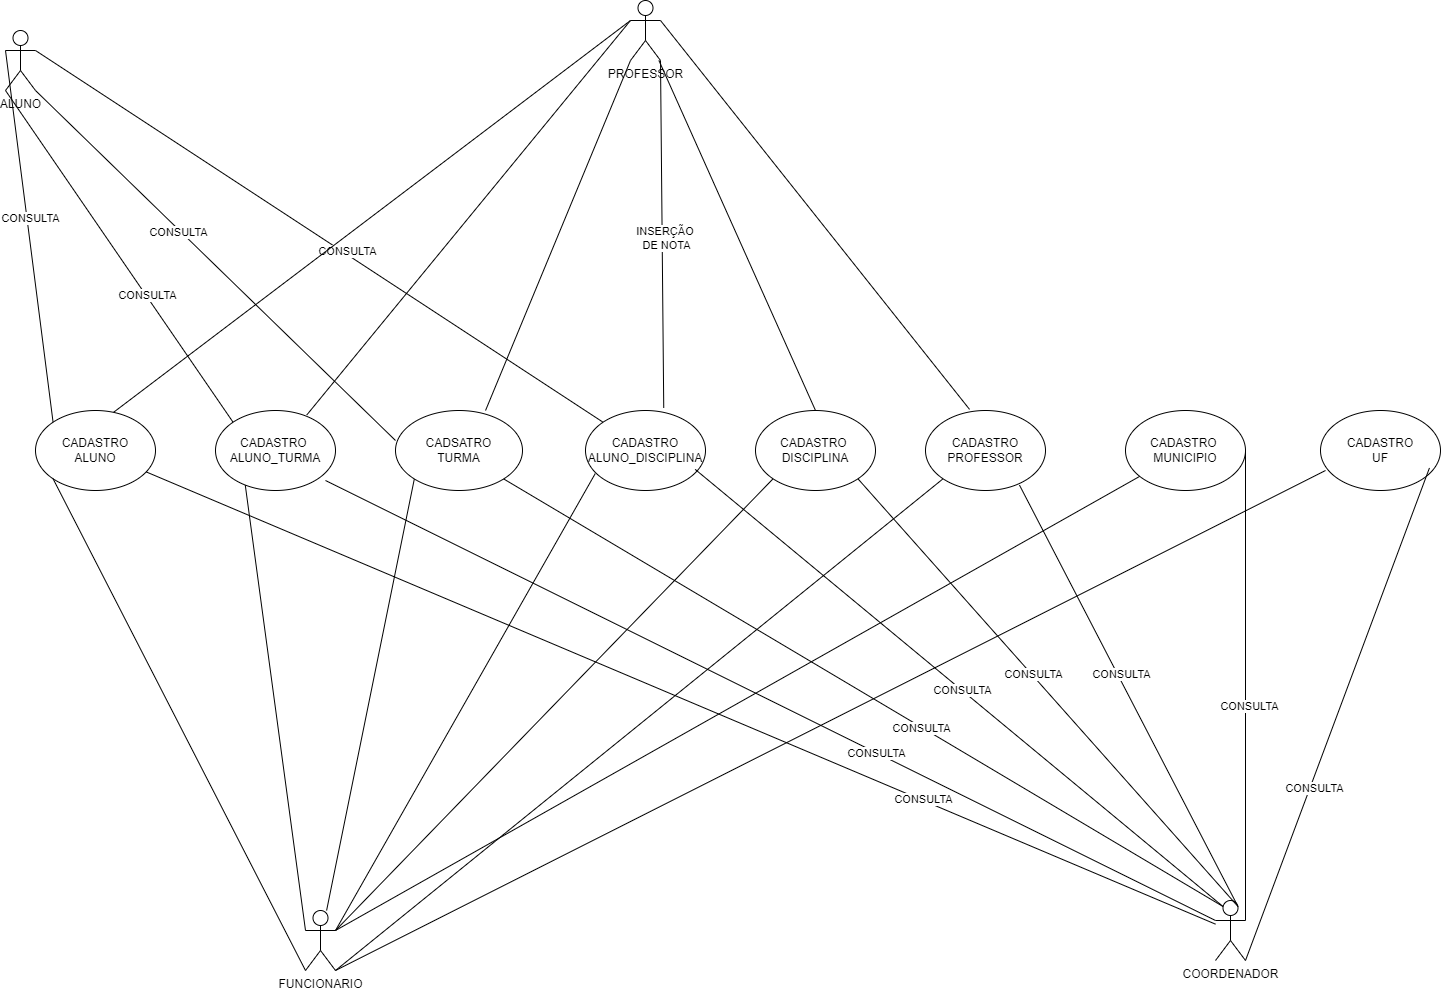

The diagram above was exported from draw.io. Its source (the exported page's mxGraphModel, read from the mxfile embedded in the PNG):
<mxGraphModel dx="2876" dy="1114" grid="1" gridSize="10" guides="1" tooltips="1" connect="1" arrows="1" fold="1" page="1" pageScale="1" pageWidth="827" pageHeight="1169" math="0" shadow="0">
  <root>
    <mxCell id="0" />
    <mxCell id="1" parent="0" />
    <mxCell id="fUe2dvXHMGc8UCvGNTpH-2" value="CADASTRO&lt;br&gt;ALUNO" style="ellipse;whiteSpace=wrap;html=1;" vertex="1" parent="1">
      <mxGeometry x="-740" y="440" width="120" height="80" as="geometry" />
    </mxCell>
    <mxCell id="fUe2dvXHMGc8UCvGNTpH-3" value="CADASTRO&amp;nbsp;&lt;br&gt;ALUNO_TURMA" style="ellipse;whiteSpace=wrap;html=1;" vertex="1" parent="1">
      <mxGeometry x="-560" y="440" width="120" height="80" as="geometry" />
    </mxCell>
    <mxCell id="fUe2dvXHMGc8UCvGNTpH-4" value="CADSATRO&lt;br&gt;TURMA" style="ellipse;whiteSpace=wrap;html=1;" vertex="1" parent="1">
      <mxGeometry x="-380" y="440" width="127" height="80" as="geometry" />
    </mxCell>
    <mxCell id="fUe2dvXHMGc8UCvGNTpH-7" value="CADASTRO&lt;br&gt;ALUNO_DISCIPLINA" style="ellipse;whiteSpace=wrap;html=1;" vertex="1" parent="1">
      <mxGeometry x="-190" y="440" width="120" height="80" as="geometry" />
    </mxCell>
    <mxCell id="fUe2dvXHMGc8UCvGNTpH-8" value="CADASTRO&amp;nbsp;&lt;br&gt;DISCIPLINA" style="ellipse;whiteSpace=wrap;html=1;" vertex="1" parent="1">
      <mxGeometry x="-20" y="440" width="120" height="80" as="geometry" />
    </mxCell>
    <mxCell id="fUe2dvXHMGc8UCvGNTpH-9" value="CADASTRO PROFESSOR" style="ellipse;whiteSpace=wrap;html=1;" vertex="1" parent="1">
      <mxGeometry x="150" y="440" width="120" height="80" as="geometry" />
    </mxCell>
    <mxCell id="fUe2dvXHMGc8UCvGNTpH-10" value="CADASTRO&amp;nbsp;&lt;br&gt;MUNICIPIO" style="ellipse;whiteSpace=wrap;html=1;" vertex="1" parent="1">
      <mxGeometry x="350" y="440" width="120" height="80" as="geometry" />
    </mxCell>
    <mxCell id="fUe2dvXHMGc8UCvGNTpH-11" value="CADASTRO&lt;br&gt;UF" style="ellipse;whiteSpace=wrap;html=1;" vertex="1" parent="1">
      <mxGeometry x="545" y="440" width="120" height="80" as="geometry" />
    </mxCell>
    <mxCell id="fUe2dvXHMGc8UCvGNTpH-41" value="FUNCIONARIO" style="shape=umlActor;verticalLabelPosition=bottom;verticalAlign=top;html=1;outlineConnect=0;" vertex="1" parent="1">
      <mxGeometry x="-470" y="940" width="30" height="60" as="geometry" />
    </mxCell>
    <mxCell id="fUe2dvXHMGc8UCvGNTpH-42" value="COORDENADOR" style="shape=umlActor;verticalLabelPosition=bottom;verticalAlign=top;html=1;outlineConnect=0;" vertex="1" parent="1">
      <mxGeometry x="440" y="930" width="30" height="60" as="geometry" />
    </mxCell>
    <mxCell id="fUe2dvXHMGc8UCvGNTpH-43" value="" style="endArrow=none;html=1;rounded=0;entryX=0;entryY=1;entryDx=0;entryDy=0;entryPerimeter=0;exitX=0;exitY=1;exitDx=0;exitDy=0;" edge="1" parent="1" source="fUe2dvXHMGc8UCvGNTpH-2" target="fUe2dvXHMGc8UCvGNTpH-41">
      <mxGeometry width="50" height="50" relative="1" as="geometry">
        <mxPoint x="-560" y="850" as="sourcePoint" />
        <mxPoint x="-510" y="800" as="targetPoint" />
      </mxGeometry>
    </mxCell>
    <mxCell id="fUe2dvXHMGc8UCvGNTpH-44" value="" style="endArrow=none;html=1;rounded=0;" edge="1" parent="1" source="fUe2dvXHMGc8UCvGNTpH-2" target="fUe2dvXHMGc8UCvGNTpH-42">
      <mxGeometry width="50" height="50" relative="1" as="geometry">
        <mxPoint x="-580" y="580" as="sourcePoint" />
        <mxPoint x="-530" y="530" as="targetPoint" />
      </mxGeometry>
    </mxCell>
    <mxCell id="fUe2dvXHMGc8UCvGNTpH-66" value="CONSULTA" style="edgeLabel;html=1;align=center;verticalAlign=middle;resizable=0;points=[];" vertex="1" connectable="0" parent="fUe2dvXHMGc8UCvGNTpH-44">
      <mxGeometry x="0.4529" y="2" relative="1" as="geometry">
        <mxPoint as="offset" />
      </mxGeometry>
    </mxCell>
    <mxCell id="fUe2dvXHMGc8UCvGNTpH-45" value="" style="endArrow=none;html=1;rounded=0;entryX=0.248;entryY=0.932;entryDx=0;entryDy=0;exitX=0;exitY=0.3333333333333333;exitDx=0;exitDy=0;exitPerimeter=0;entryPerimeter=0;" edge="1" parent="1" source="fUe2dvXHMGc8UCvGNTpH-41" target="fUe2dvXHMGc8UCvGNTpH-3">
      <mxGeometry width="50" height="50" relative="1" as="geometry">
        <mxPoint x="-460" y="580" as="sourcePoint" />
        <mxPoint x="-410" y="530" as="targetPoint" />
      </mxGeometry>
    </mxCell>
    <mxCell id="fUe2dvXHMGc8UCvGNTpH-46" value="" style="endArrow=none;html=1;rounded=0;entryX=0;entryY=0.3333333333333333;entryDx=0;entryDy=0;entryPerimeter=0;" edge="1" parent="1" target="fUe2dvXHMGc8UCvGNTpH-42">
      <mxGeometry width="50" height="50" relative="1" as="geometry">
        <mxPoint x="-450" y="510" as="sourcePoint" />
        <mxPoint x="-390" y="520" as="targetPoint" />
      </mxGeometry>
    </mxCell>
    <mxCell id="fUe2dvXHMGc8UCvGNTpH-65" value="CONSULTA" style="edgeLabel;html=1;align=center;verticalAlign=middle;resizable=0;points=[];" vertex="1" connectable="0" parent="fUe2dvXHMGc8UCvGNTpH-46">
      <mxGeometry x="0.2362" relative="1" as="geometry">
        <mxPoint as="offset" />
      </mxGeometry>
    </mxCell>
    <mxCell id="fUe2dvXHMGc8UCvGNTpH-47" value="" style="endArrow=none;html=1;rounded=0;entryX=0;entryY=1;entryDx=0;entryDy=0;" edge="1" parent="1" source="fUe2dvXHMGc8UCvGNTpH-41" target="fUe2dvXHMGc8UCvGNTpH-4">
      <mxGeometry width="50" height="50" relative="1" as="geometry">
        <mxPoint x="-430" y="930" as="sourcePoint" />
        <mxPoint x="-380" y="880" as="targetPoint" />
      </mxGeometry>
    </mxCell>
    <mxCell id="fUe2dvXHMGc8UCvGNTpH-48" value="" style="endArrow=none;html=1;rounded=0;exitX=1;exitY=1;exitDx=0;exitDy=0;entryX=0.25;entryY=0.1;entryDx=0;entryDy=0;entryPerimeter=0;" edge="1" parent="1" source="fUe2dvXHMGc8UCvGNTpH-4" target="fUe2dvXHMGc8UCvGNTpH-42">
      <mxGeometry width="50" height="50" relative="1" as="geometry">
        <mxPoint x="-220" y="610" as="sourcePoint" />
        <mxPoint x="-170" y="560" as="targetPoint" />
      </mxGeometry>
    </mxCell>
    <mxCell id="fUe2dvXHMGc8UCvGNTpH-64" value="CONSULTA" style="edgeLabel;html=1;align=center;verticalAlign=middle;resizable=0;points=[];" vertex="1" connectable="0" parent="fUe2dvXHMGc8UCvGNTpH-48">
      <mxGeometry x="0.16" y="-1" relative="1" as="geometry">
        <mxPoint as="offset" />
      </mxGeometry>
    </mxCell>
    <mxCell id="fUe2dvXHMGc8UCvGNTpH-49" value="" style="endArrow=none;html=1;rounded=0;entryX=0.081;entryY=0.789;entryDx=0;entryDy=0;entryPerimeter=0;exitX=1;exitY=0.3333333333333333;exitDx=0;exitDy=0;exitPerimeter=0;" edge="1" parent="1" source="fUe2dvXHMGc8UCvGNTpH-41" target="fUe2dvXHMGc8UCvGNTpH-7">
      <mxGeometry width="50" height="50" relative="1" as="geometry">
        <mxPoint x="-220" y="580" as="sourcePoint" />
        <mxPoint x="-170" y="530" as="targetPoint" />
      </mxGeometry>
    </mxCell>
    <mxCell id="fUe2dvXHMGc8UCvGNTpH-50" value="" style="endArrow=none;html=1;rounded=0;exitX=0.914;exitY=0.736;exitDx=0;exitDy=0;exitPerimeter=0;entryX=0.25;entryY=0.1;entryDx=0;entryDy=0;entryPerimeter=0;" edge="1" parent="1" source="fUe2dvXHMGc8UCvGNTpH-7" target="fUe2dvXHMGc8UCvGNTpH-42">
      <mxGeometry width="50" height="50" relative="1" as="geometry">
        <mxPoint x="-70" y="600" as="sourcePoint" />
        <mxPoint x="-20" y="550" as="targetPoint" />
      </mxGeometry>
    </mxCell>
    <mxCell id="fUe2dvXHMGc8UCvGNTpH-63" value="CONSULTA" style="edgeLabel;html=1;align=center;verticalAlign=middle;resizable=0;points=[];" vertex="1" connectable="0" parent="fUe2dvXHMGc8UCvGNTpH-50">
      <mxGeometry x="0.0095" relative="1" as="geometry">
        <mxPoint as="offset" />
      </mxGeometry>
    </mxCell>
    <mxCell id="fUe2dvXHMGc8UCvGNTpH-51" value="" style="endArrow=none;html=1;rounded=0;exitX=1;exitY=0.3333333333333333;exitDx=0;exitDy=0;exitPerimeter=0;entryX=0;entryY=1;entryDx=0;entryDy=0;" edge="1" parent="1" source="fUe2dvXHMGc8UCvGNTpH-41" target="fUe2dvXHMGc8UCvGNTpH-8">
      <mxGeometry width="50" height="50" relative="1" as="geometry">
        <mxPoint x="-400" y="950" as="sourcePoint" />
        <mxPoint x="-350" y="900" as="targetPoint" />
      </mxGeometry>
    </mxCell>
    <mxCell id="fUe2dvXHMGc8UCvGNTpH-52" value="" style="endArrow=none;html=1;rounded=0;exitX=1;exitY=1;exitDx=0;exitDy=0;entryX=0.75;entryY=0.1;entryDx=0;entryDy=0;entryPerimeter=0;" edge="1" parent="1" source="fUe2dvXHMGc8UCvGNTpH-8" target="fUe2dvXHMGc8UCvGNTpH-42">
      <mxGeometry width="50" height="50" relative="1" as="geometry">
        <mxPoint x="100" y="590" as="sourcePoint" />
        <mxPoint x="150" y="540" as="targetPoint" />
      </mxGeometry>
    </mxCell>
    <mxCell id="fUe2dvXHMGc8UCvGNTpH-62" value="CONSULTA" style="edgeLabel;html=1;align=center;verticalAlign=middle;resizable=0;points=[];" vertex="1" connectable="0" parent="fUe2dvXHMGc8UCvGNTpH-52">
      <mxGeometry x="-0.0864" y="1" relative="1" as="geometry">
        <mxPoint as="offset" />
      </mxGeometry>
    </mxCell>
    <mxCell id="fUe2dvXHMGc8UCvGNTpH-53" value="" style="endArrow=none;html=1;rounded=0;entryX=0;entryY=1;entryDx=0;entryDy=0;" edge="1" parent="1" target="fUe2dvXHMGc8UCvGNTpH-9">
      <mxGeometry width="50" height="50" relative="1" as="geometry">
        <mxPoint x="-440" y="1000" as="sourcePoint" />
        <mxPoint x="160" y="520" as="targetPoint" />
      </mxGeometry>
    </mxCell>
    <mxCell id="fUe2dvXHMGc8UCvGNTpH-54" value="" style="endArrow=none;html=1;rounded=0;exitX=0.783;exitY=0.932;exitDx=0;exitDy=0;exitPerimeter=0;entryX=0.75;entryY=0.1;entryDx=0;entryDy=0;entryPerimeter=0;" edge="1" parent="1" source="fUe2dvXHMGc8UCvGNTpH-9" target="fUe2dvXHMGc8UCvGNTpH-42">
      <mxGeometry width="50" height="50" relative="1" as="geometry">
        <mxPoint x="250" y="600" as="sourcePoint" />
        <mxPoint x="300" y="550" as="targetPoint" />
      </mxGeometry>
    </mxCell>
    <mxCell id="fUe2dvXHMGc8UCvGNTpH-61" value="CONSULTA" style="edgeLabel;html=1;align=center;verticalAlign=middle;resizable=0;points=[];" vertex="1" connectable="0" parent="fUe2dvXHMGc8UCvGNTpH-54">
      <mxGeometry x="-0.099" y="3" relative="1" as="geometry">
        <mxPoint as="offset" />
      </mxGeometry>
    </mxCell>
    <mxCell id="fUe2dvXHMGc8UCvGNTpH-55" value="" style="endArrow=none;html=1;rounded=0;entryX=0.908;entryY=0.718;entryDx=0;entryDy=0;entryPerimeter=0;exitX=1;exitY=1;exitDx=0;exitDy=0;exitPerimeter=0;" edge="1" parent="1" source="fUe2dvXHMGc8UCvGNTpH-42" target="fUe2dvXHMGc8UCvGNTpH-11">
      <mxGeometry width="50" height="50" relative="1" as="geometry">
        <mxPoint x="470" y="860" as="sourcePoint" />
        <mxPoint x="520" y="810" as="targetPoint" />
      </mxGeometry>
    </mxCell>
    <mxCell id="fUe2dvXHMGc8UCvGNTpH-59" value="CONSULTA" style="edgeLabel;html=1;align=center;verticalAlign=middle;resizable=0;points=[];" vertex="1" connectable="0" parent="fUe2dvXHMGc8UCvGNTpH-55">
      <mxGeometry x="-0.2944" y="-3" relative="1" as="geometry">
        <mxPoint as="offset" />
      </mxGeometry>
    </mxCell>
    <mxCell id="fUe2dvXHMGc8UCvGNTpH-56" value="" style="endArrow=none;html=1;rounded=0;exitX=1;exitY=1;exitDx=0;exitDy=0;exitPerimeter=0;" edge="1" parent="1" source="fUe2dvXHMGc8UCvGNTpH-41">
      <mxGeometry width="50" height="50" relative="1" as="geometry">
        <mxPoint x="500" y="550" as="sourcePoint" />
        <mxPoint x="550" y="500" as="targetPoint" />
      </mxGeometry>
    </mxCell>
    <mxCell id="fUe2dvXHMGc8UCvGNTpH-57" value="" style="endArrow=none;html=1;rounded=0;exitX=1;exitY=0.5;exitDx=0;exitDy=0;entryX=1;entryY=0.3333333333333333;entryDx=0;entryDy=0;entryPerimeter=0;" edge="1" parent="1" source="fUe2dvXHMGc8UCvGNTpH-10" target="fUe2dvXHMGc8UCvGNTpH-42">
      <mxGeometry width="50" height="50" relative="1" as="geometry">
        <mxPoint x="490" y="500" as="sourcePoint" />
        <mxPoint x="540" y="450" as="targetPoint" />
      </mxGeometry>
    </mxCell>
    <mxCell id="fUe2dvXHMGc8UCvGNTpH-60" value="CONSULTA" style="edgeLabel;html=1;align=center;verticalAlign=middle;resizable=0;points=[];" vertex="1" connectable="0" parent="fUe2dvXHMGc8UCvGNTpH-57">
      <mxGeometry x="0.0899" y="3" relative="1" as="geometry">
        <mxPoint as="offset" />
      </mxGeometry>
    </mxCell>
    <mxCell id="fUe2dvXHMGc8UCvGNTpH-58" value="" style="endArrow=none;html=1;rounded=0;exitX=1;exitY=0.3333333333333333;exitDx=0;exitDy=0;exitPerimeter=0;" edge="1" parent="1" source="fUe2dvXHMGc8UCvGNTpH-41" target="fUe2dvXHMGc8UCvGNTpH-10">
      <mxGeometry width="50" height="50" relative="1" as="geometry">
        <mxPoint x="280" y="560" as="sourcePoint" />
        <mxPoint x="330" y="510" as="targetPoint" />
      </mxGeometry>
    </mxCell>
    <mxCell id="fUe2dvXHMGc8UCvGNTpH-67" value="ALUNO" style="shape=umlActor;verticalLabelPosition=bottom;verticalAlign=top;html=1;outlineConnect=0;" vertex="1" parent="1">
      <mxGeometry x="-770" y="60" width="30" height="60" as="geometry" />
    </mxCell>
    <mxCell id="fUe2dvXHMGc8UCvGNTpH-68" value="" style="endArrow=none;html=1;rounded=0;exitX=0;exitY=0;exitDx=0;exitDy=0;entryX=0;entryY=0.3333333333333333;entryDx=0;entryDy=0;entryPerimeter=0;" edge="1" parent="1" source="fUe2dvXHMGc8UCvGNTpH-2" target="fUe2dvXHMGc8UCvGNTpH-67">
      <mxGeometry width="50" height="50" relative="1" as="geometry">
        <mxPoint x="-700" y="390" as="sourcePoint" />
        <mxPoint x="-650" y="340" as="targetPoint" />
      </mxGeometry>
    </mxCell>
    <mxCell id="fUe2dvXHMGc8UCvGNTpH-75" value="CONSULTA" style="edgeLabel;html=1;align=center;verticalAlign=middle;resizable=0;points=[];" vertex="1" connectable="0" parent="fUe2dvXHMGc8UCvGNTpH-68">
      <mxGeometry x="0.1082" y="-3" relative="1" as="geometry">
        <mxPoint y="1" as="offset" />
      </mxGeometry>
    </mxCell>
    <mxCell id="fUe2dvXHMGc8UCvGNTpH-69" value="" style="endArrow=none;html=1;rounded=0;exitX=0;exitY=0;exitDx=0;exitDy=0;entryX=0;entryY=1;entryDx=0;entryDy=0;entryPerimeter=0;" edge="1" parent="1" source="fUe2dvXHMGc8UCvGNTpH-3" target="fUe2dvXHMGc8UCvGNTpH-67">
      <mxGeometry width="50" height="50" relative="1" as="geometry">
        <mxPoint x="-540" y="440" as="sourcePoint" />
        <mxPoint x="-490" y="390" as="targetPoint" />
      </mxGeometry>
    </mxCell>
    <mxCell id="fUe2dvXHMGc8UCvGNTpH-74" value="CONSULTA" style="edgeLabel;html=1;align=center;verticalAlign=middle;resizable=0;points=[];" vertex="1" connectable="0" parent="fUe2dvXHMGc8UCvGNTpH-69">
      <mxGeometry x="-0.2305" y="-1" relative="1" as="geometry">
        <mxPoint as="offset" />
      </mxGeometry>
    </mxCell>
    <mxCell id="fUe2dvXHMGc8UCvGNTpH-70" value="" style="endArrow=none;html=1;rounded=0;exitX=0;exitY=0.375;exitDx=0;exitDy=0;exitPerimeter=0;entryX=1;entryY=1;entryDx=0;entryDy=0;entryPerimeter=0;" edge="1" parent="1" source="fUe2dvXHMGc8UCvGNTpH-4" target="fUe2dvXHMGc8UCvGNTpH-67">
      <mxGeometry width="50" height="50" relative="1" as="geometry">
        <mxPoint x="-410" y="420" as="sourcePoint" />
        <mxPoint x="-360" y="370" as="targetPoint" />
      </mxGeometry>
    </mxCell>
    <mxCell id="fUe2dvXHMGc8UCvGNTpH-73" value="CONSULTA" style="edgeLabel;html=1;align=center;verticalAlign=middle;resizable=0;points=[];" vertex="1" connectable="0" parent="fUe2dvXHMGc8UCvGNTpH-70">
      <mxGeometry x="0.1993" y="2" relative="1" as="geometry">
        <mxPoint as="offset" />
      </mxGeometry>
    </mxCell>
    <mxCell id="fUe2dvXHMGc8UCvGNTpH-71" value="" style="endArrow=none;html=1;rounded=0;exitX=0;exitY=0;exitDx=0;exitDy=0;entryX=1;entryY=0.3333333333333333;entryDx=0;entryDy=0;entryPerimeter=0;" edge="1" parent="1" source="fUe2dvXHMGc8UCvGNTpH-7" target="fUe2dvXHMGc8UCvGNTpH-67">
      <mxGeometry width="50" height="50" relative="1" as="geometry">
        <mxPoint x="-200" y="400" as="sourcePoint" />
        <mxPoint x="-150" y="350" as="targetPoint" />
      </mxGeometry>
    </mxCell>
    <mxCell id="fUe2dvXHMGc8UCvGNTpH-72" value="CONSULTA" style="edgeLabel;html=1;align=center;verticalAlign=middle;resizable=0;points=[];" vertex="1" connectable="0" parent="fUe2dvXHMGc8UCvGNTpH-71">
      <mxGeometry x="-0.0898" y="-3" relative="1" as="geometry">
        <mxPoint as="offset" />
      </mxGeometry>
    </mxCell>
    <mxCell id="fUe2dvXHMGc8UCvGNTpH-76" value="PROFESSOR" style="shape=umlActor;verticalLabelPosition=bottom;verticalAlign=top;html=1;outlineConnect=0;" vertex="1" parent="1">
      <mxGeometry x="-145" y="30" width="30" height="60" as="geometry" />
    </mxCell>
    <mxCell id="fUe2dvXHMGc8UCvGNTpH-81" value="" style="endArrow=none;html=1;rounded=0;entryX=0.367;entryY=-0.014;entryDx=0;entryDy=0;entryPerimeter=0;exitX=1;exitY=0.3333333333333333;exitDx=0;exitDy=0;exitPerimeter=0;" edge="1" parent="1" source="fUe2dvXHMGc8UCvGNTpH-76" target="fUe2dvXHMGc8UCvGNTpH-9">
      <mxGeometry width="50" height="50" relative="1" as="geometry">
        <mxPoint x="10" y="200" as="sourcePoint" />
        <mxPoint x="60" y="150" as="targetPoint" />
      </mxGeometry>
    </mxCell>
    <mxCell id="fUe2dvXHMGc8UCvGNTpH-82" value="" style="endArrow=none;html=1;rounded=0;entryX=0.5;entryY=0;entryDx=0;entryDy=0;" edge="1" parent="1" source="fUe2dvXHMGc8UCvGNTpH-76" target="fUe2dvXHMGc8UCvGNTpH-8">
      <mxGeometry width="50" height="50" relative="1" as="geometry">
        <mxPoint x="-120" y="90" as="sourcePoint" />
        <mxPoint x="-90" y="200" as="targetPoint" />
      </mxGeometry>
    </mxCell>
    <mxCell id="fUe2dvXHMGc8UCvGNTpH-83" value="" style="endArrow=none;html=1;rounded=0;exitX=0.652;exitY=-0.032;exitDx=0;exitDy=0;exitPerimeter=0;entryX=1;entryY=1;entryDx=0;entryDy=0;entryPerimeter=0;" edge="1" parent="1" source="fUe2dvXHMGc8UCvGNTpH-7" target="fUe2dvXHMGc8UCvGNTpH-76">
      <mxGeometry width="50" height="50" relative="1" as="geometry">
        <mxPoint x="-130" y="390" as="sourcePoint" />
        <mxPoint x="-80" y="340" as="targetPoint" />
      </mxGeometry>
    </mxCell>
    <mxCell id="fUe2dvXHMGc8UCvGNTpH-87" value="INSERÇÃO&amp;nbsp;&lt;br&gt;DE NOTA" style="edgeLabel;html=1;align=center;verticalAlign=middle;resizable=0;points=[];" vertex="1" connectable="0" parent="fUe2dvXHMGc8UCvGNTpH-83">
      <mxGeometry x="-0.0216" y="-4" relative="1" as="geometry">
        <mxPoint as="offset" />
      </mxGeometry>
    </mxCell>
    <mxCell id="fUe2dvXHMGc8UCvGNTpH-84" value="" style="endArrow=none;html=1;rounded=0;exitX=0.709;exitY=0;exitDx=0;exitDy=0;exitPerimeter=0;entryX=0;entryY=1;entryDx=0;entryDy=0;entryPerimeter=0;" edge="1" parent="1" source="fUe2dvXHMGc8UCvGNTpH-4" target="fUe2dvXHMGc8UCvGNTpH-76">
      <mxGeometry width="50" height="50" relative="1" as="geometry">
        <mxPoint x="-310" y="300" as="sourcePoint" />
        <mxPoint x="-260" y="250" as="targetPoint" />
      </mxGeometry>
    </mxCell>
    <mxCell id="fUe2dvXHMGc8UCvGNTpH-85" value="" style="endArrow=none;html=1;rounded=0;exitX=0.76;exitY=0.057;exitDx=0;exitDy=0;exitPerimeter=0;entryX=0;entryY=0.3333333333333333;entryDx=0;entryDy=0;entryPerimeter=0;" edge="1" parent="1" source="fUe2dvXHMGc8UCvGNTpH-3" target="fUe2dvXHMGc8UCvGNTpH-76">
      <mxGeometry width="50" height="50" relative="1" as="geometry">
        <mxPoint x="-350" y="230" as="sourcePoint" />
        <mxPoint x="-300" y="180" as="targetPoint" />
      </mxGeometry>
    </mxCell>
    <mxCell id="fUe2dvXHMGc8UCvGNTpH-86" value="" style="endArrow=none;html=1;rounded=0;entryX=0;entryY=0.3333333333333333;entryDx=0;entryDy=0;entryPerimeter=0;exitX=0.652;exitY=0.021;exitDx=0;exitDy=0;exitPerimeter=0;" edge="1" parent="1" source="fUe2dvXHMGc8UCvGNTpH-2" target="fUe2dvXHMGc8UCvGNTpH-76">
      <mxGeometry width="50" height="50" relative="1" as="geometry">
        <mxPoint x="-430" y="310" as="sourcePoint" />
        <mxPoint x="-380" y="260" as="targetPoint" />
      </mxGeometry>
    </mxCell>
  </root>
</mxGraphModel>